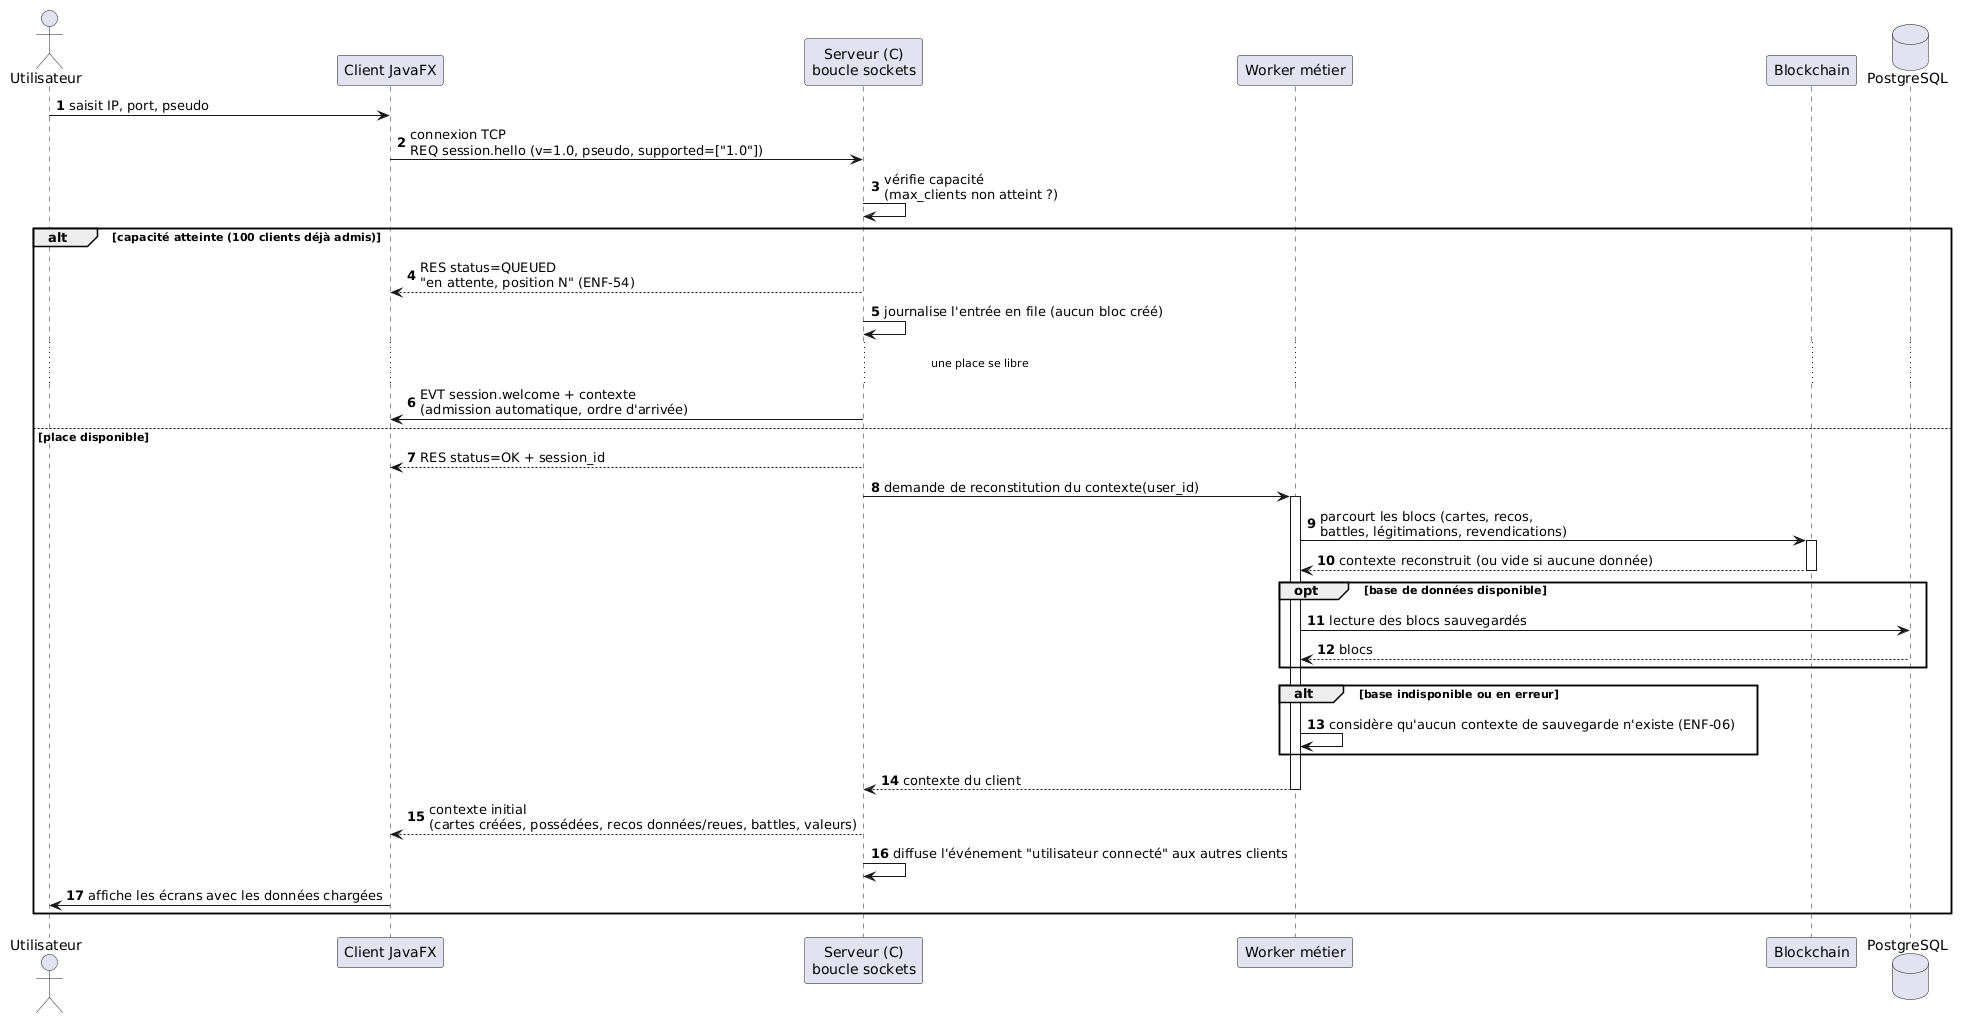

The diagram above was rendered by PlantUML. Its source (embedded in the PNG):
@startuml
' AnimeTCG - SAÉ BUT2 S3 - séquence : connexion d'un client + reconstitution du contexte
' Correspond aux CU-5 et CU-7 du sujet.
autonumber

actor "Utilisateur" as U
participant "Client JavaFX" as CL
participant "Serveur (C)\nboucle sockets" as SV
participant "Worker métier" as WK
participant "Blockchain" as BC
database "PostgreSQL" as DB

U -> CL : saisit IP, port, pseudo
CL -> SV : connexion TCP\nREQ session.hello (v=1.0, pseudo, supported=["1.0"])
SV -> SV : vérifie capacité\n(max_clients non atteint ?)

alt capacité atteinte (100 clients déjà admis)
  SV --> CL : RES status=QUEUED\n"en attente, position N" (ENF-54)
  SV -> SV : journalise l'entrée en file (aucun bloc créé)
  ... une place se libère ...
  SV -> CL : EVT session.welcome + contexte\n(admission automatique, ordre d'arrivée)
else place disponible
  SV --> CL : RES status=OK + session_id
  SV -> WK : demande de reconstitution du contexte(user_id)
  activate WK
  WK -> BC : parcourt les blocs (cartes, recos,\nbattles, légitimations, revendications)
  activate BC
  BC --> WK : contexte reconstruit (ou vide si aucune donnée)
  deactivate BC
  opt base de données disponible
    WK -> DB : lecture des blocs sauvegardés
    DB --> WK : blocs
  end
  alt base indisponible ou en erreur
    WK -> WK : considère qu'aucun contexte de sauvegarde n'existe (ENF-06)
  end
  WK --> SV : contexte du client
  deactivate WK
  SV --> CL : contexte initial\n(cartes créées, possédées, recos données/reçues, battles, valeurs)
  SV -> SV : diffuse l'événement "utilisateur connecté" aux autres clients
  CL -> U : affiche les écrans avec les données chargées
end
@enduml